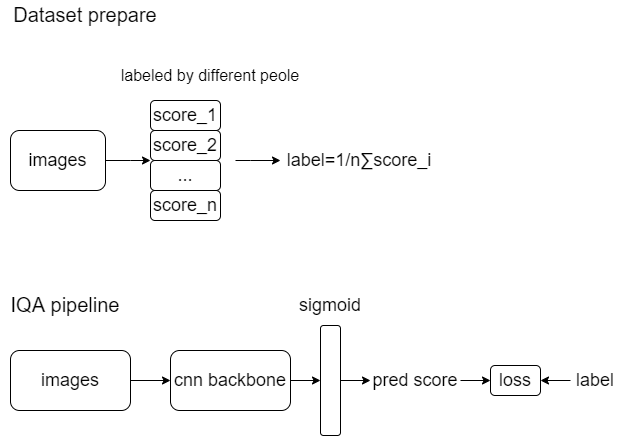

The diagram above was exported from draw.io. Its source (the exported page's mxGraphModel, read from the mxfile embedded in the PNG):
<mxGraphModel dx="1422" dy="762" grid="1" gridSize="10" guides="1" tooltips="1" connect="1" arrows="1" fold="1" page="1" pageScale="1" pageWidth="827" pageHeight="1169" math="0" shadow="0">
  <root>
    <mxCell id="0" />
    <mxCell id="1" parent="0" />
    <mxCell id="qnjYc4ubD5dOdOWVbBPP-10" value="" style="edgeStyle=orthogonalEdgeStyle;rounded=0;orthogonalLoop=1;jettySize=auto;html=1;fontSize=18;" edge="1" parent="1" source="qnjYc4ubD5dOdOWVbBPP-1" target="qnjYc4ubD5dOdOWVbBPP-2">
      <mxGeometry relative="1" as="geometry" />
    </mxCell>
    <mxCell id="qnjYc4ubD5dOdOWVbBPP-1" value="&lt;font style=&quot;font-size: 18px&quot;&gt;cnn backbone&lt;/font&gt;" style="rounded=1;whiteSpace=wrap;html=1;" vertex="1" parent="1">
      <mxGeometry x="250" y="410" width="120" height="60" as="geometry" />
    </mxCell>
    <mxCell id="qnjYc4ubD5dOdOWVbBPP-11" value="" style="edgeStyle=orthogonalEdgeStyle;rounded=0;orthogonalLoop=1;jettySize=auto;html=1;fontSize=18;" edge="1" parent="1" source="qnjYc4ubD5dOdOWVbBPP-2" target="qnjYc4ubD5dOdOWVbBPP-6">
      <mxGeometry relative="1" as="geometry" />
    </mxCell>
    <mxCell id="qnjYc4ubD5dOdOWVbBPP-2" value="" style="rounded=1;whiteSpace=wrap;html=1;fontSize=18;" vertex="1" parent="1">
      <mxGeometry x="400" y="385" width="20" height="110" as="geometry" />
    </mxCell>
    <mxCell id="qnjYc4ubD5dOdOWVbBPP-3" value="sigmoid" style="text;html=1;strokeColor=none;fillColor=none;align=center;verticalAlign=middle;whiteSpace=wrap;rounded=0;fontSize=18;" vertex="1" parent="1">
      <mxGeometry x="380" y="350" width="60" height="30" as="geometry" />
    </mxCell>
    <mxCell id="qnjYc4ubD5dOdOWVbBPP-17" value="" style="edgeStyle=orthogonalEdgeStyle;rounded=0;orthogonalLoop=1;jettySize=auto;html=1;fontSize=18;" edge="1" parent="1" source="qnjYc4ubD5dOdOWVbBPP-6" target="qnjYc4ubD5dOdOWVbBPP-15">
      <mxGeometry relative="1" as="geometry" />
    </mxCell>
    <mxCell id="qnjYc4ubD5dOdOWVbBPP-6" value="pred score" style="text;html=1;strokeColor=none;fillColor=none;align=center;verticalAlign=middle;whiteSpace=wrap;rounded=0;fontSize=18;" vertex="1" parent="1">
      <mxGeometry x="450" y="425" width="90" height="30" as="geometry" />
    </mxCell>
    <mxCell id="qnjYc4ubD5dOdOWVbBPP-13" value="" style="edgeStyle=orthogonalEdgeStyle;rounded=0;orthogonalLoop=1;jettySize=auto;html=1;fontSize=18;" edge="1" parent="1" source="qnjYc4ubD5dOdOWVbBPP-12" target="qnjYc4ubD5dOdOWVbBPP-1">
      <mxGeometry relative="1" as="geometry" />
    </mxCell>
    <mxCell id="qnjYc4ubD5dOdOWVbBPP-12" value="images" style="rounded=1;whiteSpace=wrap;html=1;fontSize=18;" vertex="1" parent="1">
      <mxGeometry x="90" y="410" width="120" height="60" as="geometry" />
    </mxCell>
    <mxCell id="qnjYc4ubD5dOdOWVbBPP-16" value="" style="edgeStyle=orthogonalEdgeStyle;rounded=0;orthogonalLoop=1;jettySize=auto;html=1;fontSize=18;" edge="1" parent="1" source="qnjYc4ubD5dOdOWVbBPP-14" target="qnjYc4ubD5dOdOWVbBPP-15">
      <mxGeometry relative="1" as="geometry" />
    </mxCell>
    <mxCell id="qnjYc4ubD5dOdOWVbBPP-14" value="label" style="text;html=1;strokeColor=none;fillColor=none;align=center;verticalAlign=middle;whiteSpace=wrap;rounded=0;fontSize=18;" vertex="1" parent="1">
      <mxGeometry x="650" y="425" width="50" height="30" as="geometry" />
    </mxCell>
    <mxCell id="qnjYc4ubD5dOdOWVbBPP-15" value="loss" style="rounded=1;whiteSpace=wrap;html=1;fontSize=18;" vertex="1" parent="1">
      <mxGeometry x="570" y="425" width="50" height="30" as="geometry" />
    </mxCell>
    <mxCell id="qnjYc4ubD5dOdOWVbBPP-18" value="&lt;font style=&quot;font-size: 20px&quot;&gt;IQA pipeline&lt;/font&gt;" style="text;html=1;strokeColor=none;fillColor=none;align=center;verticalAlign=middle;whiteSpace=wrap;rounded=0;fontSize=18;" vertex="1" parent="1">
      <mxGeometry x="80" y="350" width="130" height="30" as="geometry" />
    </mxCell>
    <mxCell id="qnjYc4ubD5dOdOWVbBPP-19" value="&lt;font style=&quot;font-size: 20px&quot;&gt;Dataset prepare&lt;/font&gt;" style="text;html=1;strokeColor=none;fillColor=none;align=center;verticalAlign=middle;whiteSpace=wrap;rounded=0;fontSize=18;" vertex="1" parent="1">
      <mxGeometry x="80" y="60" width="170" height="30" as="geometry" />
    </mxCell>
    <mxCell id="qnjYc4ubD5dOdOWVbBPP-27" value="" style="edgeStyle=orthogonalEdgeStyle;rounded=0;orthogonalLoop=1;jettySize=auto;html=1;fontSize=16;entryX=0;entryY=0;entryDx=0;entryDy=0;" edge="1" parent="1" source="qnjYc4ubD5dOdOWVbBPP-20" target="qnjYc4ubD5dOdOWVbBPP-23">
      <mxGeometry relative="1" as="geometry">
        <Array as="points">
          <mxPoint x="210" y="220" />
          <mxPoint x="210" y="220" />
        </Array>
      </mxGeometry>
    </mxCell>
    <mxCell id="qnjYc4ubD5dOdOWVbBPP-20" value="images" style="rounded=1;whiteSpace=wrap;html=1;fontSize=18;" vertex="1" parent="1">
      <mxGeometry x="90" y="190" width="95" height="60" as="geometry" />
    </mxCell>
    <mxCell id="qnjYc4ubD5dOdOWVbBPP-21" value="score_1" style="rounded=1;whiteSpace=wrap;html=1;fontSize=18;" vertex="1" parent="1">
      <mxGeometry x="230" y="160" width="70" height="30" as="geometry" />
    </mxCell>
    <mxCell id="qnjYc4ubD5dOdOWVbBPP-22" value="score_2" style="rounded=1;whiteSpace=wrap;html=1;fontSize=18;" vertex="1" parent="1">
      <mxGeometry x="230" y="190" width="70" height="30" as="geometry" />
    </mxCell>
    <mxCell id="qnjYc4ubD5dOdOWVbBPP-23" value="..." style="rounded=1;whiteSpace=wrap;html=1;fontSize=18;" vertex="1" parent="1">
      <mxGeometry x="230" y="220" width="70" height="30" as="geometry" />
    </mxCell>
    <mxCell id="qnjYc4ubD5dOdOWVbBPP-24" value="score_n" style="rounded=1;whiteSpace=wrap;html=1;fontSize=18;" vertex="1" parent="1">
      <mxGeometry x="230" y="250" width="70" height="30" as="geometry" />
    </mxCell>
    <mxCell id="qnjYc4ubD5dOdOWVbBPP-25" value="&lt;font style=&quot;font-size: 16px&quot;&gt;labeled by different peole&lt;/font&gt;" style="text;html=1;strokeColor=none;fillColor=none;align=center;verticalAlign=middle;whiteSpace=wrap;rounded=0;fontSize=18;" vertex="1" parent="1">
      <mxGeometry x="170" y="120" width="240" height="30" as="geometry" />
    </mxCell>
    <mxCell id="qnjYc4ubD5dOdOWVbBPP-26" value="label=1/n∑score_i" style="text;html=1;strokeColor=none;fillColor=none;align=center;verticalAlign=middle;whiteSpace=wrap;rounded=0;fontSize=18;" vertex="1" parent="1">
      <mxGeometry x="394" y="205" width="90" height="30" as="geometry" />
    </mxCell>
    <mxCell id="qnjYc4ubD5dOdOWVbBPP-28" value="" style="edgeStyle=orthogonalEdgeStyle;rounded=0;orthogonalLoop=1;jettySize=auto;html=1;fontSize=16;entryX=0;entryY=0;entryDx=0;entryDy=0;" edge="1" parent="1">
      <mxGeometry relative="1" as="geometry">
        <mxPoint x="315" y="220" as="sourcePoint" />
        <mxPoint x="360" y="220" as="targetPoint" />
        <Array as="points">
          <mxPoint x="330" y="220" />
          <mxPoint x="330" y="220" />
        </Array>
      </mxGeometry>
    </mxCell>
  </root>
</mxGraphModel>